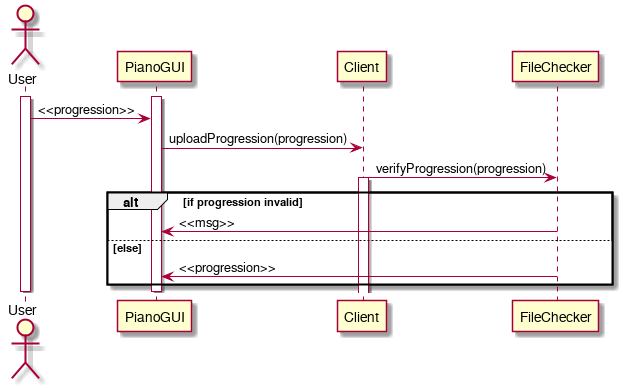

The diagram above was rendered by PlantUML. Its source (embedded in the PNG):
@startuml
actor User
participant PianoGUI
participant Client
participant FileChecker
activate User
activate PianoGUI
User -> PianoGUI: <<progression>>
PianoGUI -> Client: uploadProgression(progression)
Client -> FileChecker: verifyProgression(progression)
activate Client
alt if progression invalid
FileChecker -> PianoGUI: <<msg>>
else else
FileChecker -> PianoGUI: <<progression>>
end
deactivate PianoGUI
deactivate User
@enduml